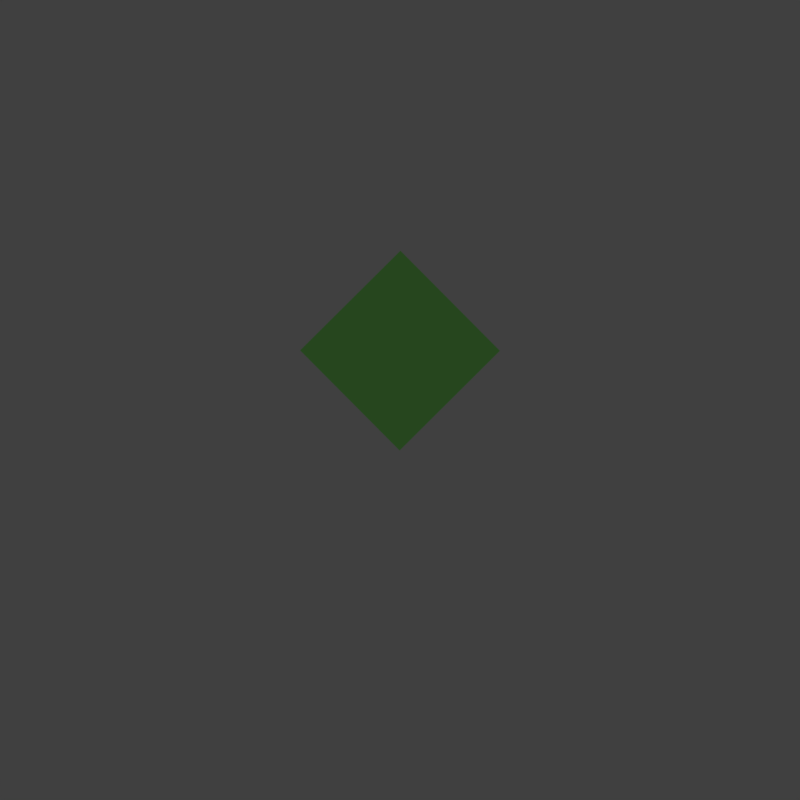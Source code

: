 # Source: template.blend  (saved by Blender 2.77.0; exported with 4.5.12 LTS)
import bpy
from mathutils import Matrix  # noqa: F401  (used for matrix-valued properties, if any)

bpy.ops.wm.read_factory_settings(use_empty=True)
scene = bpy.context.scene
scene.name = 'Scene'

# ---- collections
col_collection_1 = bpy.data.collections.new('Collection 1'); scene.collection.children.link(col_collection_1)

# ---- materials (node trees are filled in below, after node groups)
mat_grass = bpy.data.materials.new('Grass')
mat_grass.alpha_threshold = 0.0
mat_grass.use_transparent_shadow = False
mat_grass.diffuse_color = (0.07458, 0.2406, 0.05047, 1.0)
mat_grass.roughness = 0.5
mat_grass.specular_intensity = 0.1

# ---- material node trees

# ---- world
world_world = bpy.data.worlds.new('World'); scene.world = world_world
world_world.color = (0.05088, 0.05088, 0.05088)
world_world.use_sun_shadow = False
world_world.sun_shadow_jitter_overblur = 0.0
world_world.cycles.sampling_method = 'MANUAL'
world_world.light_settings.ao_factor = 0.2

# ---- cameras
cam_camera = bpy.data.cameras.new('Camera')
cam_camera.type = 'ORTHO'
cam_camera.clip_end = 100.0
cam_camera.lens = 35.0
cam_camera.sensor_width = 32.0
cam_camera.sensor_height = 18.0
cam_camera.ortho_scale = 5.664
cam_camera.dof.focus_distance = 0.0
cam_camera.dof.aperture_fstop = 128.0

# ---- lights
light_sun = bpy.data.lights.new('Sun', 'SUN')
light_sun.transmission_factor = 0.0
light_sun.angle = 0.1993
light_sun.energy = 1.5
light_sun.shadow_buffer_clip_start = 0.5
light_sun.shadow_soft_size = 0.1
light_sun.shadow_cascade_max_distance = 1000.0

# ---- meshes
me_plane_012 = bpy.data.meshes.new('Plane.012')
me_plane_012.from_pydata([(-0.5, -0.5, 0.4083), (-0.5, 0.5, 0.8165), (0.5, 0.5, 0.4083), (0.5, -0.5, 0.0)], [], [(1, 2, 3, 0)])
me_plane_012.materials.append(mat_grass)
me_plane_012.use_remesh_preserve_volume = False
me_plane_012.use_remesh_preserve_attributes = False
me_plane_012.use_mirror_vertex_groups = False
me_plane_012.update()
me_plane_011 = bpy.data.meshes.new('Plane.011')
me_plane_011.from_pydata([(-0.5, -0.5, 0.0), (-0.5, 0.5, 0.4083), (0.5, 0.5, 0.0), (0.5, -0.5, 0.4083)], [], [(2, 3, 0), (1, 2, 0)])
me_plane_011.materials.append(mat_grass)
me_plane_011.use_remesh_preserve_volume = False
me_plane_011.use_remesh_preserve_attributes = False
me_plane_011.use_mirror_vertex_groups = False
me_plane_011.update()
me_plane_010 = bpy.data.meshes.new('Plane.010')
me_plane_010.from_pydata([(-0.5, -0.5, 0.4083), (-0.5, 0.5, 0.4083), (0.5, 0.5, 0.0), (0.5, -0.5, 0.0)], [], [(1, 2, 3, 0)])
me_plane_010.materials.append(mat_grass)
me_plane_010.use_remesh_preserve_volume = False
me_plane_010.use_remesh_preserve_attributes = False
me_plane_010.use_mirror_vertex_groups = False
me_plane_010.update()
me_plane_009 = bpy.data.meshes.new('Plane.009')
me_plane_009.from_pydata([(-0.5, -0.5, 0.4083), (-0.5, 0.5, 0.4083), (0.5, 0.5, 0.4083), (0.5, -0.5, 0.0)], [], [(2, 3, 0), (1, 2, 0)])
me_plane_009.materials.append(mat_grass)
me_plane_009.use_remesh_preserve_volume = False
me_plane_009.use_remesh_preserve_attributes = False
me_plane_009.use_mirror_vertex_groups = False
me_plane_009.update()
me_plane_008 = bpy.data.meshes.new('Plane.008')
me_plane_008.from_pydata([(-0.5, -0.5, 0.0), (-0.5, 0.5, 0.4083), (0.5, 0.5, 0.0), (0.5, -0.5, 0.0)], [], [(2, 3, 0), (1, 2, 0)])
me_plane_008.materials.append(mat_grass)
me_plane_008.use_remesh_preserve_volume = False
me_plane_008.use_remesh_preserve_attributes = False
me_plane_008.use_mirror_vertex_groups = False
me_plane_008.update()
me_plane_007 = bpy.data.meshes.new('Plane.007')
me_plane_007.from_pydata([(-0.5, -0.5, 0.0), (-0.5, 0.5, 0.0), (0.5, 0.5, 0.0), (0.5, -0.5, 0.0)], [], [(1, 2, 3, 0)])
me_plane_007.materials.append(mat_grass)
me_plane_007.use_remesh_preserve_volume = False
me_plane_007.use_remesh_preserve_attributes = False
me_plane_007.use_mirror_vertex_groups = False
me_plane_007.update()
me_plane_004 = bpy.data.meshes.new('Plane.004')
me_plane_004.from_pydata([(-0.5, -0.5, 0.0), (-0.5, 0.5, 0.0), (0.5, 0.5, 0.0), (0.5, -0.5, 0.0)], [], [(1, 2, 3, 0)])
me_plane_004.use_remesh_preserve_volume = False
me_plane_004.use_remesh_preserve_attributes = False
me_plane_004.use_mirror_vertex_groups = False
me_plane_004.update()
me_plane = bpy.data.meshes.new('Plane')
me_plane.from_pydata([(-0.5, -0.5, 0.0), (-0.5, 0.5, 0.0), (0.5, 0.5, 0.0), (-0.5, 0.5, 0.8165), (0.5, 0.5, 0.8165), (0.5, -0.5, 0.8165), (0.5, -0.5, 0.0), (-0.5, -0.5, 0.8165)], [], [(1, 2, 6, 0), (5, 7, 3, 4), (1, 3, 4, 2), (2, 4, 5, 6), (6, 5, 7, 0), (0, 7, 3, 1)])
me_plane.use_remesh_preserve_volume = False
me_plane.use_remesh_preserve_attributes = False
me_plane.use_mirror_vertex_groups = False
me_plane.update()

# ---- objects
ob_groundslope3_001 = bpy.data.objects.new('GroundSlope3.001', me_plane_012)
ob_groundslope2a = bpy.data.objects.new('GroundSlope2a', me_plane_011)
ob_groundslope2 = bpy.data.objects.new('GroundSlope2', me_plane_010)
ob_groundslope3 = bpy.data.objects.new('GroundSlope3', me_plane_009)
ob_groundslope1 = bpy.data.objects.new('GroundSlope1', me_plane_008)
ob_groundflat = bpy.data.objects.new('GroundFlat', me_plane_007)
ob_unit_square = bpy.data.objects.new('Unit Square', me_plane_004)
ob_cameracenter = bpy.data.objects.new('CameraCenter', None)
ob_camera = bpy.data.objects.new('Camera', cam_camera)
ob_sun = bpy.data.objects.new('Sun', light_sun)
ob_unit_cube = bpy.data.objects.new('Unit Cube', me_plane)

# ---- transforms, parenting, visibility, modifiers, constraints
ob_groundslope3_001.location = (0.0, 50.0, 0.0)
ob_groundslope3_001.lineart.crease_threshold = 0.0
ob_groundslope2a.location = (0.0, 30.0, 0.0)
ob_groundslope2a.lineart.crease_threshold = 0.0
ob_groundslope2.location = (0.0, 20.0, 0.0)
ob_groundslope2.lineart.crease_threshold = 0.0
ob_groundslope3.location = (0.0, 40.0, 0.0)
ob_groundslope3.lineart.crease_threshold = 0.0
ob_groundslope1.location = (0.0, 10.0, 0.0)
ob_groundslope1.lineart.crease_threshold = 0.0
ob_groundflat.location = (0.0, 0.0, 0.0)
ob_groundflat.lineart.crease_threshold = 0.0
ob_unit_square.location = (0.0, 0.0, 0.0)
ob_unit_square.hide_viewport = True
ob_unit_square.hide_render = True
ob_unit_square.lineart.crease_threshold = 0.0
ob_cameracenter.location = (0.0, 50.0, 0.0)
ob_cameracenter.rotation_euler = (0.0, 0.0, 31.42)
ob_cameracenter.empty_image_offset = (0.0, 0.0)
ob_cameracenter.lineart.crease_threshold = 0.0
ob_camera.parent = ob_cameracenter
ob_camera.location = (10.0, -10.0, 8.173)
ob_camera.rotation_euler = (1.047, 0.0, 0.7854)
ob_camera.lock_rotations_4d = False
ob_camera.empty_display_type = 'ARROWS'
ob_camera.color = (0.0, 0.0, 0.0, 0.0)
ob_camera.display_type = 'WIRE'
ob_camera.lineart.crease_threshold = 0.0
ob_sun.parent = ob_cameracenter
ob_sun.location = (9.979, 9.979, 8.148)
ob_sun.rotation_euler = (1.047, -0.0, 2.356)
ob_sun.lineart.crease_threshold = 0.0
ob_unit_cube.location = (0.0, 0.0, 0.0)
ob_unit_cube.hide_render = True
ob_unit_cube.display_type = 'WIRE'
ob_unit_cube.lineart.crease_threshold = 0.0

# ---- collection membership
col_collection_1.objects.link(ob_groundslope3_001)
col_collection_1.objects.link(ob_groundslope2a)
col_collection_1.objects.link(ob_groundslope2)
col_collection_1.objects.link(ob_groundslope3)
col_collection_1.objects.link(ob_groundslope1)
col_collection_1.objects.link(ob_groundflat)
col_collection_1.objects.link(ob_unit_square)
col_collection_1.objects.link(ob_cameracenter)
col_collection_1.objects.link(ob_camera)
col_collection_1.objects.link(ob_sun)
col_collection_1.objects.link(ob_unit_cube)

# ---- scene / render settings (as saved in the file)
scene.camera = ob_camera
scene.frame_start = 1; scene.frame_end = 24; scene.frame_set(21)
scene.render.engine = 'BLENDER_EEVEE_NEXT'
scene.render.resolution_x = 256
scene.render.resolution_y = 256
scene.render.fps = 4
scene.render.dither_intensity = 0.0
scene.render.film_transparent = True
scene.cycles.use_denoising = False
scene.cycles.samples = 128
scene.cycles.sampling_pattern = 'TABULATED_SOBOL'
scene.cycles.light_sampling_threshold = 0.0
scene.cycles.use_adaptive_sampling = False
scene.cycles.use_light_tree = False
scene.cycles.blur_glossy = 0.0
scene.cycles.sample_clamp_indirect = 0.0
scene.view_settings.view_transform = 'Standard'
bpy.context.view_layer.update()
